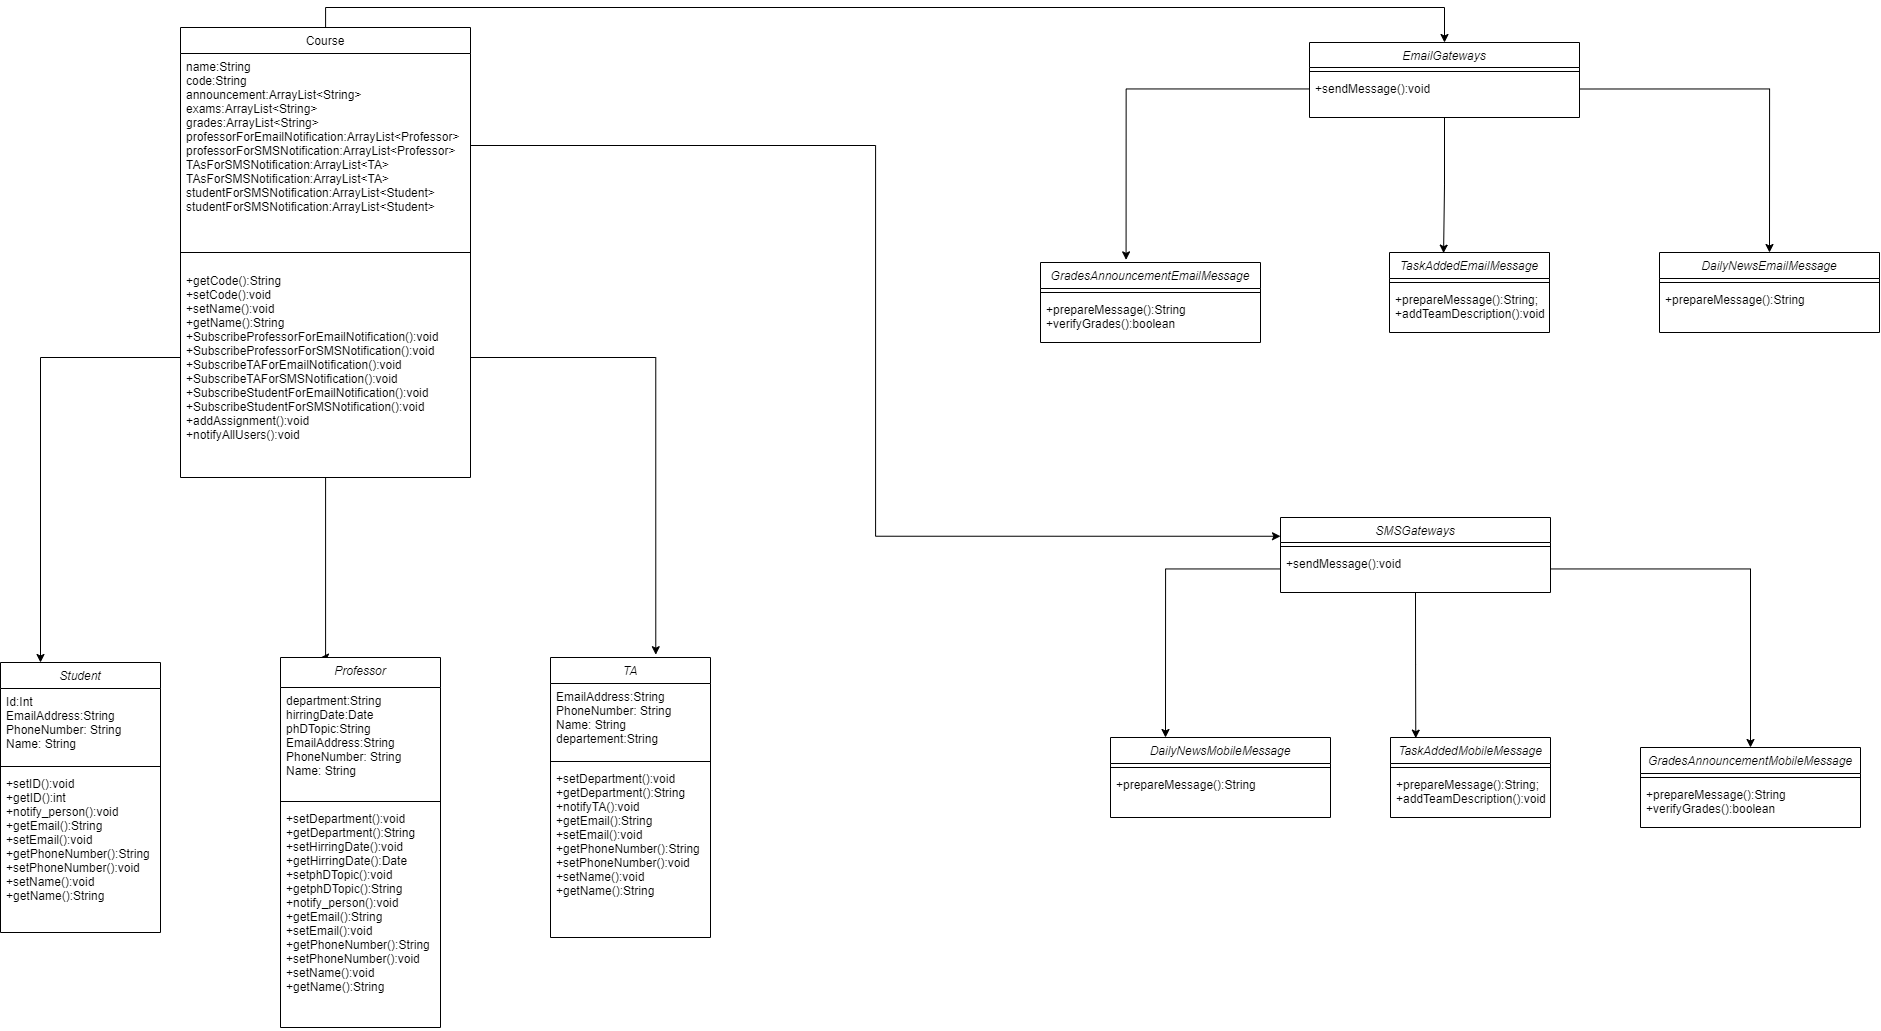

The diagram above was exported from draw.io. Its source (the exported page's mxGraphModel, read from the mxfile embedded in the PNG):
<mxGraphModel dx="2324" dy="2334" grid="1" gridSize="10" guides="1" tooltips="1" connect="1" arrows="1" fold="1" page="1" pageScale="1" pageWidth="827" pageHeight="1169" math="0" shadow="0">
  <root>
    <mxCell id="WIyWlLk6GJQsqaUBKTNV-0" />
    <mxCell id="WIyWlLk6GJQsqaUBKTNV-1" parent="WIyWlLk6GJQsqaUBKTNV-0" />
    <mxCell id="zkfFHV4jXpPFQw0GAbJ--0" value="Student" style="swimlane;fontStyle=2;align=center;verticalAlign=top;childLayout=stackLayout;horizontal=1;startSize=26;horizontalStack=0;resizeParent=1;resizeLast=0;collapsible=1;marginBottom=0;rounded=0;shadow=0;strokeWidth=1;" parent="WIyWlLk6GJQsqaUBKTNV-1" vertex="1">
      <mxGeometry x="260" y="395" width="160" height="270" as="geometry">
        <mxRectangle x="230" y="140" width="160" height="26" as="alternateBounds" />
      </mxGeometry>
    </mxCell>
    <mxCell id="zkfFHV4jXpPFQw0GAbJ--1" value="Id:Int&#10;EmailAddress:String&#10;PhoneNumber: String&#10;Name: String" style="text;align=left;verticalAlign=top;spacingLeft=4;spacingRight=4;overflow=hidden;rotatable=0;points=[[0,0.5],[1,0.5]];portConstraint=eastwest;" parent="zkfFHV4jXpPFQw0GAbJ--0" vertex="1">
      <mxGeometry y="26" width="160" height="74" as="geometry" />
    </mxCell>
    <mxCell id="zkfFHV4jXpPFQw0GAbJ--4" value="" style="line;html=1;strokeWidth=1;align=left;verticalAlign=middle;spacingTop=-1;spacingLeft=3;spacingRight=3;rotatable=0;labelPosition=right;points=[];portConstraint=eastwest;" parent="zkfFHV4jXpPFQw0GAbJ--0" vertex="1">
      <mxGeometry y="100" width="160" height="8" as="geometry" />
    </mxCell>
    <mxCell id="zkfFHV4jXpPFQw0GAbJ--5" value="+setID():void&#10;+getID():int&#10;+notify_person():void&#10;+getEmail():String&#10;+setEmail():void&#10;+getPhoneNumber():String&#10;+setPhoneNumber():void&#10;+setName():void&#10;+getName():String" style="text;align=left;verticalAlign=top;spacingLeft=4;spacingRight=4;overflow=hidden;rotatable=0;points=[[0,0.5],[1,0.5]];portConstraint=eastwest;" parent="zkfFHV4jXpPFQw0GAbJ--0" vertex="1">
      <mxGeometry y="108" width="160" height="162" as="geometry" />
    </mxCell>
    <mxCell id="gKeB1nkLqnFqZtbiNkDW-69" value="GradesAnnouncementMobileMessage" style="swimlane;fontStyle=2;align=center;verticalAlign=top;childLayout=stackLayout;horizontal=1;startSize=26;horizontalStack=0;resizeParent=1;resizeLast=0;collapsible=1;marginBottom=0;rounded=0;shadow=0;strokeWidth=1;" parent="WIyWlLk6GJQsqaUBKTNV-1" vertex="1">
      <mxGeometry x="1900" y="480" width="220" height="80" as="geometry">
        <mxRectangle x="230" y="140" width="160" height="26" as="alternateBounds" />
      </mxGeometry>
    </mxCell>
    <mxCell id="gKeB1nkLqnFqZtbiNkDW-73" value="" style="line;html=1;strokeWidth=1;align=left;verticalAlign=middle;spacingTop=-1;spacingLeft=3;spacingRight=3;rotatable=0;labelPosition=right;points=[];portConstraint=eastwest;" parent="gKeB1nkLqnFqZtbiNkDW-69" vertex="1">
      <mxGeometry y="26" width="220" height="8" as="geometry" />
    </mxCell>
    <mxCell id="gKeB1nkLqnFqZtbiNkDW-74" value="+prepareMessage():String&#10;+verifyGrades():boolean" style="text;align=left;verticalAlign=top;spacingLeft=4;spacingRight=4;overflow=hidden;rotatable=0;points=[[0,0.5],[1,0.5]];portConstraint=eastwest;" parent="gKeB1nkLqnFqZtbiNkDW-69" vertex="1">
      <mxGeometry y="34" width="220" height="46" as="geometry" />
    </mxCell>
    <mxCell id="gKeB1nkLqnFqZtbiNkDW-83" value="TaskAddedMobileMessage" style="swimlane;fontStyle=2;align=center;verticalAlign=top;childLayout=stackLayout;horizontal=1;startSize=26;horizontalStack=0;resizeParent=1;resizeLast=0;collapsible=1;marginBottom=0;rounded=0;shadow=0;strokeWidth=1;" parent="WIyWlLk6GJQsqaUBKTNV-1" vertex="1">
      <mxGeometry x="1650" y="470" width="160" height="80" as="geometry">
        <mxRectangle x="230" y="140" width="160" height="26" as="alternateBounds" />
      </mxGeometry>
    </mxCell>
    <mxCell id="gKeB1nkLqnFqZtbiNkDW-87" value="" style="line;html=1;strokeWidth=1;align=left;verticalAlign=middle;spacingTop=-1;spacingLeft=3;spacingRight=3;rotatable=0;labelPosition=right;points=[];portConstraint=eastwest;" parent="gKeB1nkLqnFqZtbiNkDW-83" vertex="1">
      <mxGeometry y="26" width="160" height="8" as="geometry" />
    </mxCell>
    <mxCell id="gKeB1nkLqnFqZtbiNkDW-88" value="+prepareMessage():String;&#10;+addTeamDescription():void" style="text;align=left;verticalAlign=top;spacingLeft=4;spacingRight=4;overflow=hidden;rotatable=0;points=[[0,0.5],[1,0.5]];portConstraint=eastwest;" parent="gKeB1nkLqnFqZtbiNkDW-83" vertex="1">
      <mxGeometry y="34" width="160" height="46" as="geometry" />
    </mxCell>
    <mxCell id="gKeB1nkLqnFqZtbiNkDW-89" value="TaskAddedEmailMessage" style="swimlane;fontStyle=2;align=center;verticalAlign=top;childLayout=stackLayout;horizontal=1;startSize=26;horizontalStack=0;resizeParent=1;resizeLast=0;collapsible=1;marginBottom=0;rounded=0;shadow=0;strokeWidth=1;" parent="WIyWlLk6GJQsqaUBKTNV-1" vertex="1">
      <mxGeometry x="1649" y="-15" width="160" height="80" as="geometry">
        <mxRectangle x="230" y="140" width="160" height="26" as="alternateBounds" />
      </mxGeometry>
    </mxCell>
    <mxCell id="gKeB1nkLqnFqZtbiNkDW-93" value="" style="line;html=1;strokeWidth=1;align=left;verticalAlign=middle;spacingTop=-1;spacingLeft=3;spacingRight=3;rotatable=0;labelPosition=right;points=[];portConstraint=eastwest;" parent="gKeB1nkLqnFqZtbiNkDW-89" vertex="1">
      <mxGeometry y="26" width="160" height="8" as="geometry" />
    </mxCell>
    <mxCell id="gKeB1nkLqnFqZtbiNkDW-94" value="+prepareMessage():String;&#10;+addTeamDescription():void" style="text;align=left;verticalAlign=top;spacingLeft=4;spacingRight=4;overflow=hidden;rotatable=0;points=[[0,0.5],[1,0.5]];portConstraint=eastwest;" parent="gKeB1nkLqnFqZtbiNkDW-89" vertex="1">
      <mxGeometry y="34" width="160" height="46" as="geometry" />
    </mxCell>
    <mxCell id="XkrTg0Bq6KYBwxz2UoTk-73" style="edgeStyle=orthogonalEdgeStyle;rounded=0;orthogonalLoop=1;jettySize=auto;html=1;entryX=0.25;entryY=0;entryDx=0;entryDy=0;" edge="1" parent="WIyWlLk6GJQsqaUBKTNV-1" source="XkrTg0Bq6KYBwxz2UoTk-0" target="XkrTg0Bq6KYBwxz2UoTk-17">
      <mxGeometry relative="1" as="geometry">
        <Array as="points">
          <mxPoint x="585" y="390" />
        </Array>
      </mxGeometry>
    </mxCell>
    <mxCell id="XkrTg0Bq6KYBwxz2UoTk-77" style="edgeStyle=orthogonalEdgeStyle;rounded=0;orthogonalLoop=1;jettySize=auto;html=1;entryX=0.5;entryY=0;entryDx=0;entryDy=0;" edge="1" parent="WIyWlLk6GJQsqaUBKTNV-1" source="XkrTg0Bq6KYBwxz2UoTk-0" target="XkrTg0Bq6KYBwxz2UoTk-49">
      <mxGeometry relative="1" as="geometry">
        <Array as="points">
          <mxPoint x="585" y="-260" />
          <mxPoint x="1704" y="-260" />
        </Array>
      </mxGeometry>
    </mxCell>
    <mxCell id="XkrTg0Bq6KYBwxz2UoTk-0" value="Course" style="swimlane;fontStyle=0;align=center;verticalAlign=top;childLayout=stackLayout;horizontal=1;startSize=26;horizontalStack=0;resizeParent=1;resizeLast=0;collapsible=1;marginBottom=0;rounded=0;shadow=0;strokeWidth=1;" vertex="1" parent="WIyWlLk6GJQsqaUBKTNV-1">
      <mxGeometry x="440" y="-240" width="290" height="450" as="geometry">
        <mxRectangle x="340" y="380" width="170" height="26" as="alternateBounds" />
      </mxGeometry>
    </mxCell>
    <mxCell id="XkrTg0Bq6KYBwxz2UoTk-1" value="name:String&#10;code:String&#10;announcement:ArrayList&lt;String&gt;&#10;exams:ArrayList&lt;String&gt;&#10;grades:ArrayList&lt;String&gt;&#10;professorForEmailNotification:ArrayList&lt;Professor&gt;&#10;professorForSMSNotification:ArrayList&lt;Professor&gt;&#10;TAsForSMSNotification:ArrayList&lt;TA&gt;&#10;TAsForSMSNotification:ArrayList&lt;TA&gt;&#10;studentForSMSNotification:ArrayList&lt;Student&gt;&#10;studentForSMSNotification:ArrayList&lt;Student&gt;&#10;" style="text;align=left;verticalAlign=top;spacingLeft=4;spacingRight=4;overflow=hidden;rotatable=0;points=[[0,0.5],[1,0.5]];portConstraint=eastwest;" vertex="1" parent="XkrTg0Bq6KYBwxz2UoTk-0">
      <mxGeometry y="26" width="290" height="184" as="geometry" />
    </mxCell>
    <mxCell id="XkrTg0Bq6KYBwxz2UoTk-2" value="" style="line;html=1;strokeWidth=1;align=left;verticalAlign=middle;spacingTop=-1;spacingLeft=3;spacingRight=3;rotatable=0;labelPosition=right;points=[];portConstraint=eastwest;" vertex="1" parent="XkrTg0Bq6KYBwxz2UoTk-0">
      <mxGeometry y="210" width="290" height="30" as="geometry" />
    </mxCell>
    <mxCell id="XkrTg0Bq6KYBwxz2UoTk-57" value="+getCode():String&#10;+setCode():void&#10;+setName():void&#10;+getName():String&#10;+SubscribeProfessorForEmailNotification():void&#10;+SubscribeProfessorForSMSNotification():void&#10;+SubscribeTAForEmailNotification():void&#10;+SubscribeTAForSMSNotification():void&#10;+SubscribeStudentForEmailNotification():void&#10;+SubscribeStudentForSMSNotification():void&#10;+addAssignment():void&#10;+notifyAllUsers():void&#10;&#10;" style="text;align=left;verticalAlign=top;spacingLeft=4;spacingRight=4;overflow=hidden;rotatable=0;points=[[0,0.5],[1,0.5]];portConstraint=eastwest;" vertex="1" parent="XkrTg0Bq6KYBwxz2UoTk-0">
      <mxGeometry y="240" width="290" height="180" as="geometry" />
    </mxCell>
    <mxCell id="XkrTg0Bq6KYBwxz2UoTk-17" value="Professor" style="swimlane;fontStyle=2;align=center;verticalAlign=top;childLayout=stackLayout;horizontal=1;startSize=30;horizontalStack=0;resizeParent=1;resizeLast=0;collapsible=1;marginBottom=0;rounded=0;shadow=0;strokeWidth=1;" vertex="1" parent="WIyWlLk6GJQsqaUBKTNV-1">
      <mxGeometry x="540" y="390" width="160" height="370" as="geometry">
        <mxRectangle x="230" y="140" width="160" height="26" as="alternateBounds" />
      </mxGeometry>
    </mxCell>
    <mxCell id="XkrTg0Bq6KYBwxz2UoTk-18" value="department:String&#10;hirringDate:Date&#10;phDTopic:String&#10;EmailAddress:String&#10;PhoneNumber: String&#10;Name: String" style="text;align=left;verticalAlign=top;spacingLeft=4;spacingRight=4;overflow=hidden;rotatable=0;points=[[0,0.5],[1,0.5]];portConstraint=eastwest;" vertex="1" parent="XkrTg0Bq6KYBwxz2UoTk-17">
      <mxGeometry y="30" width="160" height="110" as="geometry" />
    </mxCell>
    <mxCell id="XkrTg0Bq6KYBwxz2UoTk-21" value="" style="line;html=1;strokeWidth=1;align=left;verticalAlign=middle;spacingTop=-1;spacingLeft=3;spacingRight=3;rotatable=0;labelPosition=right;points=[];portConstraint=eastwest;" vertex="1" parent="XkrTg0Bq6KYBwxz2UoTk-17">
      <mxGeometry y="140" width="160" height="8" as="geometry" />
    </mxCell>
    <mxCell id="XkrTg0Bq6KYBwxz2UoTk-22" value="+setDepartment():void&#10;+getDepartment():String&#10;+setHirringDate():void&#10;+getHirringDate():Date&#10;+setphDTopic():void&#10;+getphDTopic():String&#10;+notify_person():void&#10;+getEmail():String&#10;+setEmail():void&#10;+getPhoneNumber():String&#10;+setPhoneNumber():void&#10;+setName():void&#10;+getName():String&#10;&#10;" style="text;align=left;verticalAlign=top;spacingLeft=4;spacingRight=4;overflow=hidden;rotatable=0;points=[[0,0.5],[1,0.5]];portConstraint=eastwest;" vertex="1" parent="XkrTg0Bq6KYBwxz2UoTk-17">
      <mxGeometry y="148" width="160" height="222" as="geometry" />
    </mxCell>
    <mxCell id="XkrTg0Bq6KYBwxz2UoTk-23" value="TA" style="swimlane;fontStyle=2;align=center;verticalAlign=top;childLayout=stackLayout;horizontal=1;startSize=26;horizontalStack=0;resizeParent=1;resizeLast=0;collapsible=1;marginBottom=0;rounded=0;shadow=0;strokeWidth=1;" vertex="1" parent="WIyWlLk6GJQsqaUBKTNV-1">
      <mxGeometry x="810" y="390" width="160" height="280" as="geometry">
        <mxRectangle x="230" y="140" width="160" height="26" as="alternateBounds" />
      </mxGeometry>
    </mxCell>
    <mxCell id="XkrTg0Bq6KYBwxz2UoTk-62" value="EmailAddress:String&#10;PhoneNumber: String&#10;Name: String&#10;departement:String" style="text;align=left;verticalAlign=top;spacingLeft=4;spacingRight=4;overflow=hidden;rotatable=0;points=[[0,0.5],[1,0.5]];portConstraint=eastwest;" vertex="1" parent="XkrTg0Bq6KYBwxz2UoTk-23">
      <mxGeometry y="26" width="160" height="74" as="geometry" />
    </mxCell>
    <mxCell id="XkrTg0Bq6KYBwxz2UoTk-25" value="" style="line;html=1;strokeWidth=1;align=left;verticalAlign=middle;spacingTop=-1;spacingLeft=3;spacingRight=3;rotatable=0;labelPosition=right;points=[];portConstraint=eastwest;" vertex="1" parent="XkrTg0Bq6KYBwxz2UoTk-23">
      <mxGeometry y="100" width="160" height="8" as="geometry" />
    </mxCell>
    <mxCell id="XkrTg0Bq6KYBwxz2UoTk-26" value="+setDepartment():void&#10;+getDepartment():String&#10;+notifyTA():void&#10;+getEmail():String&#10;+setEmail():void&#10;+getPhoneNumber():String&#10;+setPhoneNumber():void&#10;+setName():void&#10;+getName():String&#10;" style="text;align=left;verticalAlign=top;spacingLeft=4;spacingRight=4;overflow=hidden;rotatable=0;points=[[0,0.5],[1,0.5]];portConstraint=eastwest;" vertex="1" parent="XkrTg0Bq6KYBwxz2UoTk-23">
      <mxGeometry y="108" width="160" height="172" as="geometry" />
    </mxCell>
    <mxCell id="XkrTg0Bq6KYBwxz2UoTk-34" value="DailyNewsEmailMessage" style="swimlane;fontStyle=2;align=center;verticalAlign=top;childLayout=stackLayout;horizontal=1;startSize=26;horizontalStack=0;resizeParent=1;resizeLast=0;collapsible=1;marginBottom=0;rounded=0;shadow=0;strokeWidth=1;" vertex="1" parent="WIyWlLk6GJQsqaUBKTNV-1">
      <mxGeometry x="1919" y="-15" width="220" height="80" as="geometry">
        <mxRectangle x="230" y="140" width="160" height="26" as="alternateBounds" />
      </mxGeometry>
    </mxCell>
    <mxCell id="XkrTg0Bq6KYBwxz2UoTk-35" value="" style="line;html=1;strokeWidth=1;align=left;verticalAlign=middle;spacingTop=-1;spacingLeft=3;spacingRight=3;rotatable=0;labelPosition=right;points=[];portConstraint=eastwest;" vertex="1" parent="XkrTg0Bq6KYBwxz2UoTk-34">
      <mxGeometry y="26" width="220" height="8" as="geometry" />
    </mxCell>
    <mxCell id="XkrTg0Bq6KYBwxz2UoTk-36" value="+prepareMessage():String" style="text;align=left;verticalAlign=top;spacingLeft=4;spacingRight=4;overflow=hidden;rotatable=0;points=[[0,0.5],[1,0.5]];portConstraint=eastwest;" vertex="1" parent="XkrTg0Bq6KYBwxz2UoTk-34">
      <mxGeometry y="34" width="220" height="46" as="geometry" />
    </mxCell>
    <mxCell id="XkrTg0Bq6KYBwxz2UoTk-37" value="DailyNewsMobileMessage" style="swimlane;fontStyle=2;align=center;verticalAlign=top;childLayout=stackLayout;horizontal=1;startSize=26;horizontalStack=0;resizeParent=1;resizeLast=0;collapsible=1;marginBottom=0;rounded=0;shadow=0;strokeWidth=1;" vertex="1" parent="WIyWlLk6GJQsqaUBKTNV-1">
      <mxGeometry x="1370" y="470" width="220" height="80" as="geometry">
        <mxRectangle x="230" y="140" width="160" height="26" as="alternateBounds" />
      </mxGeometry>
    </mxCell>
    <mxCell id="XkrTg0Bq6KYBwxz2UoTk-38" value="" style="line;html=1;strokeWidth=1;align=left;verticalAlign=middle;spacingTop=-1;spacingLeft=3;spacingRight=3;rotatable=0;labelPosition=right;points=[];portConstraint=eastwest;" vertex="1" parent="XkrTg0Bq6KYBwxz2UoTk-37">
      <mxGeometry y="26" width="220" height="8" as="geometry" />
    </mxCell>
    <mxCell id="XkrTg0Bq6KYBwxz2UoTk-39" value="+prepareMessage():String" style="text;align=left;verticalAlign=top;spacingLeft=4;spacingRight=4;overflow=hidden;rotatable=0;points=[[0,0.5],[1,0.5]];portConstraint=eastwest;" vertex="1" parent="XkrTg0Bq6KYBwxz2UoTk-37">
      <mxGeometry y="34" width="220" height="46" as="geometry" />
    </mxCell>
    <mxCell id="XkrTg0Bq6KYBwxz2UoTk-40" value="GradesAnnouncementEmailMessage" style="swimlane;fontStyle=2;align=center;verticalAlign=top;childLayout=stackLayout;horizontal=1;startSize=26;horizontalStack=0;resizeParent=1;resizeLast=0;collapsible=1;marginBottom=0;rounded=0;shadow=0;strokeWidth=1;" vertex="1" parent="WIyWlLk6GJQsqaUBKTNV-1">
      <mxGeometry x="1300" y="-5" width="220" height="80" as="geometry">
        <mxRectangle x="230" y="140" width="160" height="26" as="alternateBounds" />
      </mxGeometry>
    </mxCell>
    <mxCell id="XkrTg0Bq6KYBwxz2UoTk-41" value="" style="line;html=1;strokeWidth=1;align=left;verticalAlign=middle;spacingTop=-1;spacingLeft=3;spacingRight=3;rotatable=0;labelPosition=right;points=[];portConstraint=eastwest;" vertex="1" parent="XkrTg0Bq6KYBwxz2UoTk-40">
      <mxGeometry y="26" width="220" height="8" as="geometry" />
    </mxCell>
    <mxCell id="XkrTg0Bq6KYBwxz2UoTk-42" value="+prepareMessage():String&#10;+verifyGrades():boolean" style="text;align=left;verticalAlign=top;spacingLeft=4;spacingRight=4;overflow=hidden;rotatable=0;points=[[0,0.5],[1,0.5]];portConstraint=eastwest;" vertex="1" parent="XkrTg0Bq6KYBwxz2UoTk-40">
      <mxGeometry y="34" width="220" height="46" as="geometry" />
    </mxCell>
    <mxCell id="XkrTg0Bq6KYBwxz2UoTk-64" style="edgeStyle=orthogonalEdgeStyle;rounded=0;orthogonalLoop=1;jettySize=auto;html=1;entryX=0.338;entryY=0.008;entryDx=0;entryDy=0;entryPerimeter=0;" edge="1" parent="WIyWlLk6GJQsqaUBKTNV-1" source="XkrTg0Bq6KYBwxz2UoTk-49" target="gKeB1nkLqnFqZtbiNkDW-89">
      <mxGeometry relative="1" as="geometry" />
    </mxCell>
    <mxCell id="XkrTg0Bq6KYBwxz2UoTk-49" value="EmailGateways" style="swimlane;fontStyle=2;align=center;verticalAlign=top;childLayout=stackLayout;horizontal=1;startSize=25;horizontalStack=0;resizeParent=1;resizeLast=0;collapsible=1;marginBottom=0;rounded=0;shadow=0;strokeWidth=1;" vertex="1" parent="WIyWlLk6GJQsqaUBKTNV-1">
      <mxGeometry x="1569" y="-225" width="270" height="75" as="geometry">
        <mxRectangle x="230" y="140" width="160" height="26" as="alternateBounds" />
      </mxGeometry>
    </mxCell>
    <mxCell id="XkrTg0Bq6KYBwxz2UoTk-50" value="" style="line;html=1;strokeWidth=1;align=left;verticalAlign=middle;spacingTop=-1;spacingLeft=3;spacingRight=3;rotatable=0;labelPosition=right;points=[];portConstraint=eastwest;" vertex="1" parent="XkrTg0Bq6KYBwxz2UoTk-49">
      <mxGeometry y="25" width="270" height="8" as="geometry" />
    </mxCell>
    <mxCell id="XkrTg0Bq6KYBwxz2UoTk-51" value="+sendMessage():void" style="text;align=left;verticalAlign=top;spacingLeft=4;spacingRight=4;overflow=hidden;rotatable=0;points=[[0,0.5],[1,0.5]];portConstraint=eastwest;" vertex="1" parent="XkrTg0Bq6KYBwxz2UoTk-49">
      <mxGeometry y="33" width="270" height="27" as="geometry" />
    </mxCell>
    <mxCell id="XkrTg0Bq6KYBwxz2UoTk-67" style="edgeStyle=orthogonalEdgeStyle;rounded=0;orthogonalLoop=1;jettySize=auto;html=1;exitX=0.5;exitY=1;exitDx=0;exitDy=0;entryX=0.158;entryY=0.008;entryDx=0;entryDy=0;entryPerimeter=0;" edge="1" parent="WIyWlLk6GJQsqaUBKTNV-1" source="XkrTg0Bq6KYBwxz2UoTk-52" target="gKeB1nkLqnFqZtbiNkDW-83">
      <mxGeometry relative="1" as="geometry" />
    </mxCell>
    <mxCell id="XkrTg0Bq6KYBwxz2UoTk-52" value="SMSGateways" style="swimlane;fontStyle=2;align=center;verticalAlign=top;childLayout=stackLayout;horizontal=1;startSize=25;horizontalStack=0;resizeParent=1;resizeLast=0;collapsible=1;marginBottom=0;rounded=0;shadow=0;strokeWidth=1;" vertex="1" parent="WIyWlLk6GJQsqaUBKTNV-1">
      <mxGeometry x="1540" y="250" width="270" height="75" as="geometry">
        <mxRectangle x="230" y="140" width="160" height="26" as="alternateBounds" />
      </mxGeometry>
    </mxCell>
    <mxCell id="XkrTg0Bq6KYBwxz2UoTk-53" value="" style="line;html=1;strokeWidth=1;align=left;verticalAlign=middle;spacingTop=-1;spacingLeft=3;spacingRight=3;rotatable=0;labelPosition=right;points=[];portConstraint=eastwest;" vertex="1" parent="XkrTg0Bq6KYBwxz2UoTk-52">
      <mxGeometry y="25" width="270" height="8" as="geometry" />
    </mxCell>
    <mxCell id="XkrTg0Bq6KYBwxz2UoTk-54" value="+sendMessage():void" style="text;align=left;verticalAlign=top;spacingLeft=4;spacingRight=4;overflow=hidden;rotatable=0;points=[[0,0.5],[1,0.5]];portConstraint=eastwest;" vertex="1" parent="XkrTg0Bq6KYBwxz2UoTk-52">
      <mxGeometry y="33" width="270" height="37" as="geometry" />
    </mxCell>
    <mxCell id="XkrTg0Bq6KYBwxz2UoTk-65" style="edgeStyle=orthogonalEdgeStyle;rounded=0;orthogonalLoop=1;jettySize=auto;html=1;exitX=1;exitY=0.5;exitDx=0;exitDy=0;entryX=0.5;entryY=0;entryDx=0;entryDy=0;" edge="1" parent="WIyWlLk6GJQsqaUBKTNV-1" source="XkrTg0Bq6KYBwxz2UoTk-51" target="XkrTg0Bq6KYBwxz2UoTk-34">
      <mxGeometry relative="1" as="geometry" />
    </mxCell>
    <mxCell id="XkrTg0Bq6KYBwxz2UoTk-66" style="edgeStyle=orthogonalEdgeStyle;rounded=0;orthogonalLoop=1;jettySize=auto;html=1;entryX=0.389;entryY=-0.033;entryDx=0;entryDy=0;entryPerimeter=0;" edge="1" parent="WIyWlLk6GJQsqaUBKTNV-1" source="XkrTg0Bq6KYBwxz2UoTk-51" target="XkrTg0Bq6KYBwxz2UoTk-40">
      <mxGeometry relative="1" as="geometry" />
    </mxCell>
    <mxCell id="XkrTg0Bq6KYBwxz2UoTk-68" style="edgeStyle=orthogonalEdgeStyle;rounded=0;orthogonalLoop=1;jettySize=auto;html=1;entryX=0.5;entryY=0;entryDx=0;entryDy=0;" edge="1" parent="WIyWlLk6GJQsqaUBKTNV-1" source="XkrTg0Bq6KYBwxz2UoTk-54" target="gKeB1nkLqnFqZtbiNkDW-69">
      <mxGeometry relative="1" as="geometry" />
    </mxCell>
    <mxCell id="XkrTg0Bq6KYBwxz2UoTk-69" style="edgeStyle=orthogonalEdgeStyle;rounded=0;orthogonalLoop=1;jettySize=auto;html=1;entryX=0.25;entryY=0;entryDx=0;entryDy=0;" edge="1" parent="WIyWlLk6GJQsqaUBKTNV-1" source="XkrTg0Bq6KYBwxz2UoTk-54" target="XkrTg0Bq6KYBwxz2UoTk-37">
      <mxGeometry relative="1" as="geometry" />
    </mxCell>
    <mxCell id="XkrTg0Bq6KYBwxz2UoTk-70" style="edgeStyle=orthogonalEdgeStyle;rounded=0;orthogonalLoop=1;jettySize=auto;html=1;entryX=0.25;entryY=0;entryDx=0;entryDy=0;" edge="1" parent="WIyWlLk6GJQsqaUBKTNV-1" source="XkrTg0Bq6KYBwxz2UoTk-57" target="zkfFHV4jXpPFQw0GAbJ--0">
      <mxGeometry relative="1" as="geometry" />
    </mxCell>
    <mxCell id="XkrTg0Bq6KYBwxz2UoTk-74" style="edgeStyle=orthogonalEdgeStyle;rounded=0;orthogonalLoop=1;jettySize=auto;html=1;entryX=0.658;entryY=-0.01;entryDx=0;entryDy=0;entryPerimeter=0;" edge="1" parent="WIyWlLk6GJQsqaUBKTNV-1" source="XkrTg0Bq6KYBwxz2UoTk-57" target="XkrTg0Bq6KYBwxz2UoTk-23">
      <mxGeometry relative="1" as="geometry" />
    </mxCell>
    <mxCell id="XkrTg0Bq6KYBwxz2UoTk-76" style="edgeStyle=orthogonalEdgeStyle;rounded=0;orthogonalLoop=1;jettySize=auto;html=1;entryX=0;entryY=0.25;entryDx=0;entryDy=0;" edge="1" parent="WIyWlLk6GJQsqaUBKTNV-1" source="XkrTg0Bq6KYBwxz2UoTk-1" target="XkrTg0Bq6KYBwxz2UoTk-52">
      <mxGeometry relative="1" as="geometry" />
    </mxCell>
  </root>
</mxGraphModel>